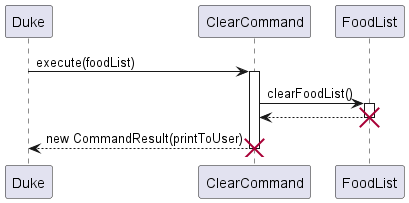

The diagram above was rendered by PlantUML. Its source (embedded in the PNG):
@startuml
'https://plantuml.com/sequence-diagram

Participant Duke
Participant ClearCommand
Participant FoodList

Duke -> ClearCommand: execute(foodList)
activate ClearCommand

ClearCommand -> FoodList: clearFoodList()
activate FoodList
ClearCommand <-- FoodList
deactivate FoodList
destroy FoodList

ClearCommand --> Duke: new CommandResult(printToUser)
deactivate ClearCommand
destroy ClearCommand
@enduml